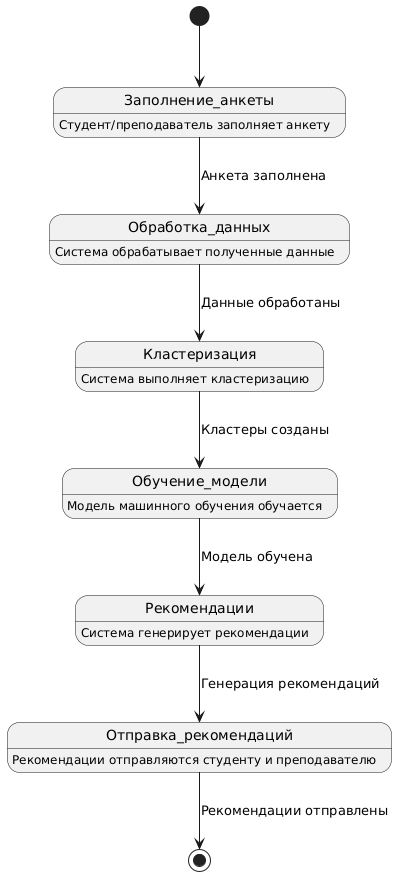

The diagram above was rendered by PlantUML. Its source (embedded in the PNG):
@startuml
[*] --> Заполнение_анкеты
Заполнение_анкеты --> Обработка_данных : Анкета заполнена
Обработка_данных --> Кластеризация : Данные обработаны
Кластеризация --> Обучение_модели : Кластеры созданы
Обучение_модели --> Рекомендации : Модель обучена
Рекомендации --> Отправка_рекомендаций : Генерация рекомендаций
Отправка_рекомендаций --> [*] : Рекомендации отправлены

Заполнение_анкеты : Студент/преподаватель заполняет анкету
Обработка_данных : Система обрабатывает полученные данные
Кластеризация : Система выполняет кластеризацию
Обучение_модели : Модель машинного обучения обучается
Рекомендации : Система генерирует рекомендации
Отправка_рекомендаций : Рекомендации отправляются студенту и преподавателю
@enduml